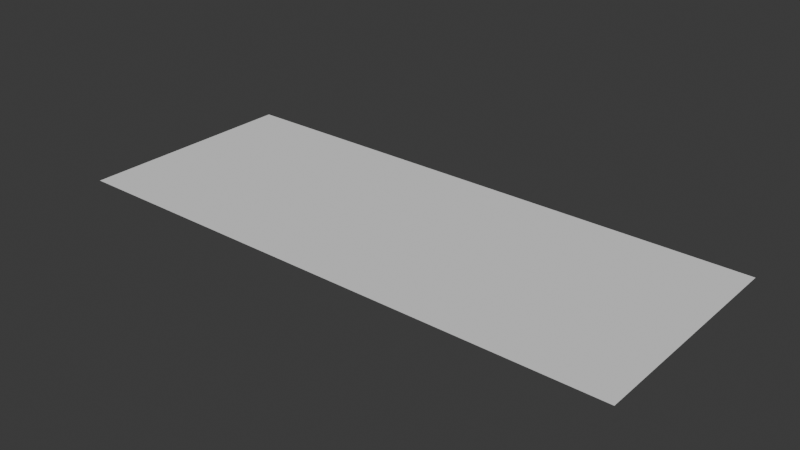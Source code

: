 # Source: test_area.blend  (saved by Blender 4.5.90; exported with 4.5.12 LTS)
import bpy
from mathutils import Matrix  # noqa: F401  (used for matrix-valued properties, if any)

bpy.ops.wm.read_factory_settings(use_empty=True)
scene = bpy.context.scene
scene.name = 'Scene'

# ---- world
world_world = bpy.data.worlds.new('World'); scene.world = world_world
world_world.use_nodes = True; world_world.node_tree.nodes.clear()
_N = world_world.node_tree.nodes; _L = world_world.node_tree.links
n0 = _N.new('ShaderNodeOutputWorld'); n0.name = 'World Output'; n0.location = (300, 300)
n1 = _N.new('ShaderNodeBackground'); n1.name = 'Background'; n1.location = (10, 300)
n1.inputs[0].default_value = (0.05088, 0.05088, 0.05088, 1.0)
_L.new(n1.outputs[0], n0.inputs[0])
n0.is_active_output = True
world_world.color = (0.05088, 0.05088, 0.05088)
world_world.sun_shadow_jitter_overblur = 0.0

# ---- meshes
me_plane = bpy.data.meshes.new('Plane')
me_plane.from_pydata([(-0.5, -0.5, 0.0), (0.5, -0.5, 0.0), (-0.5, 0.5, 0.0), (0.5, 0.5, 0.0)], [], [(0, 1, 3, 2)])
_uv = me_plane.uv_layers.new(name='UVMap')
_uv.uv.foreach_set('vector', [0.0, 0.0, 1.0, 0.0, 1.0, 1.0, 0.0, 1.0])
me_plane.update()

# ---- objects
ob_plane = bpy.data.objects.new('Plane', me_plane)
ob_empty_001 = bpy.data.objects.new('Empty.001', None)
ob_battery_002 = bpy.data.objects.new('battery.002', None)
ob_battery_001 = bpy.data.objects.new('battery.001', None)
ob_cable = bpy.data.objects.new('cable', None)

# ---- transforms, parenting, visibility, modifiers, constraints
ob_plane.location = (0.0, 0.0, 0.0)
ob_plane.scale = (25.0, 10.0, 1.0)
ob_empty_001.location = (0.0, 5.0, 2.5)
ob_empty_001.scale = (25.0, 1.0, 5.0)
ob_empty_001.empty_display_type = 'CUBE'
ob_empty_001.empty_display_size = 0.5
ob_battery_002.location = (5.667, 0.0, 0.5)
ob_battery_002.empty_display_type = 'CUBE'
ob_battery_002.empty_display_size = 0.5
ob_battery_001.location = (-5.364, 0.0, 0.5)
ob_battery_001.empty_display_type = 'CUBE'
ob_battery_001.empty_display_size = 0.5
ob_cable.location = (0.0, 0.0, 1.843)
ob_cable.empty_display_type = 'SPHERE'
ob_cable.empty_display_size = 0.5

# ---- collection membership
scene.collection.objects.link(ob_plane)
scene.collection.objects.link(ob_empty_001)
scene.collection.objects.link(ob_battery_002)
scene.collection.objects.link(ob_battery_001)
scene.collection.objects.link(ob_cable)

# ---- scene / render settings (as saved in the file)
scene.frame_start = 1; scene.frame_end = 250; scene.frame_set(1)
scene.render.engine = 'BLENDER_EEVEE_NEXT'
bpy.context.view_layer.update()

# ---- added for rendering (the .blend has no active camera and no usable light): camera, sun
cam_auto = bpy.data.cameras.new('AutoCamera')
cam_auto.lens = 50.0
cam_auto.sensor_width = 36.0
cam_auto.clip_end = 1000.0
ob_auto_camera = bpy.data.objects.new('AutoCamera', cam_auto)
scene.collection.objects.link(ob_auto_camera)
ob_auto_camera.location = (24.9124, -29.8949, 19.9299)
ob_auto_camera.rotation_euler = (1.09748, -7.21219e-08, 0.694738)
scene.camera = ob_auto_camera
light_auto_sun = bpy.data.lights.new('AutoSun', 'SUN')
light_auto_sun.energy = 3.0
light_auto_sun.angle = 0.0523599
ob_auto_sun = bpy.data.objects.new('AutoSun', light_auto_sun)
scene.collection.objects.link(ob_auto_sun)
ob_auto_sun.rotation_euler = (0.872665, 0.174533, 0.523599)
bpy.context.view_layer.update()
